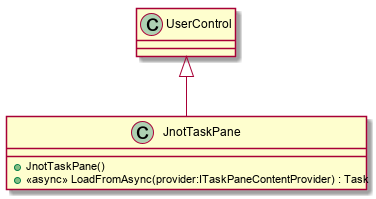

The diagram above was rendered by PlantUML. Its source (embedded in the PNG):
@startuml
class JnotTaskPane {
    + JnotTaskPane()
    + <<async>> LoadFromAsync(provider:ITaskPaneContentProvider) : Task
}
UserControl <|-- JnotTaskPane
@enduml